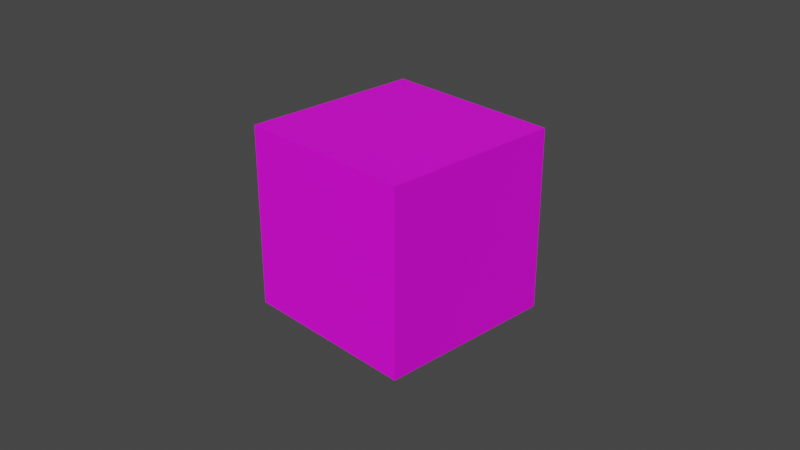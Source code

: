 # Source: b_cube.blend  (saved by Blender 2.82.7; exported with 4.5.12 LTS)
import bpy
from mathutils import Matrix  # noqa: F401  (used for matrix-valued properties, if any)

bpy.ops.wm.read_factory_settings(use_empty=True)
scene = bpy.context.scene
scene.name = 'Scene'

# ---- collections
col_collection = bpy.data.collections.new('Collection'); scene.collection.children.link(col_collection)

# ---- images (referenced by path relative to the original .blend; pixels are not part of the script)
import os
ASSET_DIR = os.environ.get("B2B_ASSET_DIR", "")  # directory of the original .blend (textures are referenced by path, not embedded)
HERE = os.path.dirname(os.path.abspath(__file__))  # packed textures are extracted next to this script under _unpacked/

def load_image(name, relpath, width, height, colorspace="sRGB"):
    """Load a texture the original file referenced (path relative to the .blend, or extracted next to this script)."""
    p = next((c for c in (os.path.join(HERE, relpath), os.path.join(ASSET_DIR, relpath)) if relpath and os.path.exists(c)), "")
    if p:
        img = bpy.data.images.load(p, check_existing=True)
        img.name = name
    else:  # same state as the original file: an image datablock whose file is absent (Cycles renders it pink)
        img = bpy.data.images.new(name, width, height)
        img.source = "FILE"
        img.filepath = "//" + (relpath or name)
    img.colorspace_settings.name = colorspace
    return img
img_bsymb_png = load_image('Bsymb.png', 'Bsymb.png', 1024, 1024, 'sRGB')

# ---- materials (node trees are filled in below, after node groups)
mat_material_001 = bpy.data.materials.new('Material.001')
mat_material_001.use_transparent_shadow = False

# ---- material node trees
mat_material_001.use_nodes = True; mat_material_001.node_tree.nodes.clear()
_N = mat_material_001.node_tree.nodes; _L = mat_material_001.node_tree.links
n0 = _N.new('ShaderNodeOutputMaterial'); n0.name = 'Material Output'; n0.location = (300, 300)
n1 = _N.new('ShaderNodeBsdfPrincipled'); n1.name = 'Principled BSDF'; n1.location = (10, 300)
n1.distribution = 'GGX'
n1.subsurface_method = 'BURLEY'
n1.inputs[3].default_value = 1.45
n1.inputs[27].default_value = (0.0, 0.0, 0.0, 1.0)
n1.inputs[28].default_value = 1.0
n2 = _N.new('ShaderNodeTexImage'); n2.name = 'Image Texture'; n2.location = (-280, 280)
n2.image = img_bsymb_png
_L.new(n1.outputs[0], n0.inputs[0])
_L.new(n2.outputs[0], n1.inputs[0])
n0.is_active_output = True

# ---- world
world_world = bpy.data.worlds.new('World'); scene.world = world_world
world_world.use_nodes = True; world_world.node_tree.nodes.clear()
_N = world_world.node_tree.nodes; _L = world_world.node_tree.links
n0 = _N.new('ShaderNodeOutputWorld'); n0.name = 'World Output'; n0.location = (300, 300)
n1 = _N.new('ShaderNodeBackground'); n1.name = 'Background'; n1.location = (10, 300)
n1.inputs[0].default_value = (0.05088, 0.05088, 0.05088, 1.0)
_L.new(n1.outputs[0], n0.inputs[0])
n0.is_active_output = True
world_world.color = (0.05088, 0.05088, 0.05088)
world_world.use_sun_shadow = False
world_world.sun_shadow_jitter_overblur = 0.0

# ---- cameras
cam_camera = bpy.data.cameras.new('Camera')
cam_camera.clip_end = 100.0
cam_camera.ortho_scale = 7.314

# ---- meshes
me_cube_001 = bpy.data.meshes.new('Cube.001')
me_cube_001.from_pydata([(-1.0, -1.0, -1.0), (-1.0, -1.0, 1.0), (-1.0, 1.0, -1.0), (-1.0, 1.0, 1.0), (1.0, -1.0, -1.0), (1.0, -1.0, 1.0), (1.0, 1.0, -1.0), (1.0, 1.0, 1.0)], [], [(0, 1, 3, 2), (2, 3, 7, 6), (6, 7, 5, 4), (4, 5, 1, 0), (2, 6, 4, 0), (7, 3, 1, 5)])
_uv = me_cube_001.uv_layers.new(name='UVMap')
_uv.uv.foreach_set('vector', [3.02, -0.004631, 3.02, 1.0, 2.015, 1.0, 2.015, -0.004631, 2.015, -0.004631, 2.015, 1.0, 1.01, 1.0, 1.01, -0.004631, 1.01, -0.004631, 1.01, 1.0, 0.00546, 1.0, 0.00546, -0.004631, 0.00546, -0.004631, 0.00546, 1.0, -0.9994, 1.0, -0.9994, -0.004631, 1.01, -1.009, 1.01, -0.004631, 0.00546, -0.004631, 0.00546, -1.009, 1.01, 1.0, 1.01, 2.005, 0.00546, 2.005, 0.00546, 1.0])
me_cube_001.materials.append(mat_material_001)
me_cube_001.use_remesh_fix_poles = True
me_cube_001.use_remesh_preserve_attributes = False
me_cube_001.use_mirror_vertex_groups = False
me_cube_001.update()

# ---- objects
ob_camera = bpy.data.objects.new('Camera', cam_camera)
ob_cube = bpy.data.objects.new('Cube', me_cube_001)

# ---- transforms, parenting, visibility, modifiers, constraints
ob_camera.location = (7.359, -6.926, 4.958)
ob_camera.rotation_euler = (1.109, 0.0, 0.8149)
ob_camera.lock_rotations_4d = False
ob_camera.empty_display_type = 'ARROWS'
ob_camera.color = (0.0, 0.0, 0.0, 0.0)
ob_camera.display_type = 'WIRE'
ob_camera.lineart.crease_threshold = 0.0
ob_cube.location = (0.0, 0.0, 0.0)
ob_cube.lineart.crease_threshold = 0.0

# ---- collection membership
col_collection.objects.link(ob_camera)
col_collection.objects.link(ob_cube)

# ---- scene / render settings (as saved in the file)
scene.camera = ob_camera
scene.frame_start = 1; scene.frame_end = 250; scene.frame_set(1)
scene.render.engine = 'BLENDER_EEVEE_NEXT'
scene.cycles.use_denoising = False
scene.cycles.samples = 128
scene.cycles.sampling_pattern = 'TABULATED_SOBOL'
scene.cycles.use_adaptive_sampling = False
scene.cycles.use_light_tree = False
scene.view_settings.view_transform = 'Filmic'
bpy.context.view_layer.update()

# ---- added for rendering (the .blend has no usable light): sun
light_auto_sun = bpy.data.lights.new('AutoSun', 'SUN')
light_auto_sun.energy = 3.0
light_auto_sun.angle = 0.0523599
ob_auto_sun = bpy.data.objects.new('AutoSun', light_auto_sun)
scene.collection.objects.link(ob_auto_sun)
ob_auto_sun.rotation_euler = (0.872665, 0.174533, 0.523599)
bpy.context.view_layer.update()
